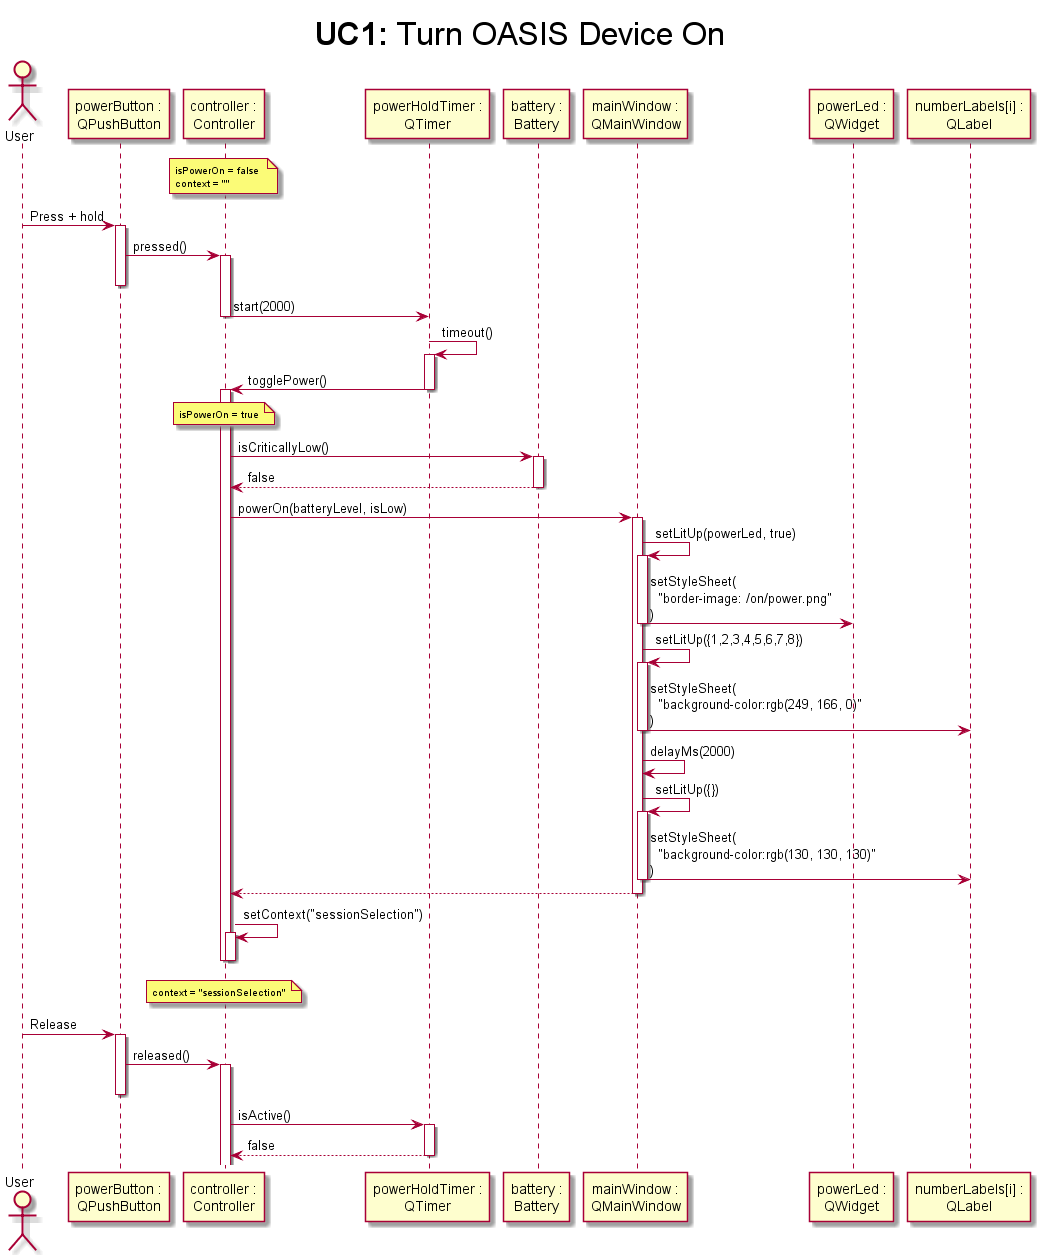

The diagram above was rendered by PlantUML. Its source (embedded in the PNG):
@startuml sequence-1

title <size:32>**UC1:** Turn OASIS Device On

actor       User as user
participant "powerButton :\nQPushButton" as powerButton
participant "controller :\nController" as controller
participant "powerHoldTimer :\nQTimer" as powerHoldTimer
participant "battery :\nBattery" as battery
participant "mainWindow :\nQMainWindow" as mainWindow
participant "powerLed :\nQWidget" as powerLed
participant "numberLabels[i] :\nQLabel" as numberLabel

note over controller: <size:10>isPowerOn = false \n<size:10>context = ""
user -> powerButton ++ : Press + hold
powerButton -> controller ++-- : pressed()
controller -> powerHoldTimer -- : start(2000)

powerHoldTimer -> powerHoldTimer ++ : timeout()
powerHoldTimer -> controller --++ : togglePower()
note over controller: <size:10>isPowerOn = true
controller -> battery ++ : isCriticallyLow()
return false
controller -> mainWindow ++ : powerOn(batteryLevel, isLow)
mainWindow -> mainWindow ++ : setLitUp(powerLed, true)
mainWindow -> powerLed -- : setStyleSheet(\n  "border-image: /on/power.png"\n)
mainWindow -> mainWindow ++ : setLitUp({1,2,3,4,5,6,7,8})
mainWindow -> numberLabel -- : setStyleSheet(\n  "background-color:rgb(249, 166, 0)"\n)
mainWindow -> mainWindow : delayMs(2000)
mainWindow -> mainWindow ++ : setLitUp({})
mainWindow -> numberLabel -- : setStyleSheet(\n  "background-color:rgb(130, 130, 130)"\n)
return
controller -> controller ++-- : setContext("sessionSelection")
note over controller: <size:10>context = "sessionSelection"
controller --

user -> powerButton ++ : Release
powerButton -> controller ++-- : released()
controller -> powerHoldTimer ++ : isActive()
return false

@enduml